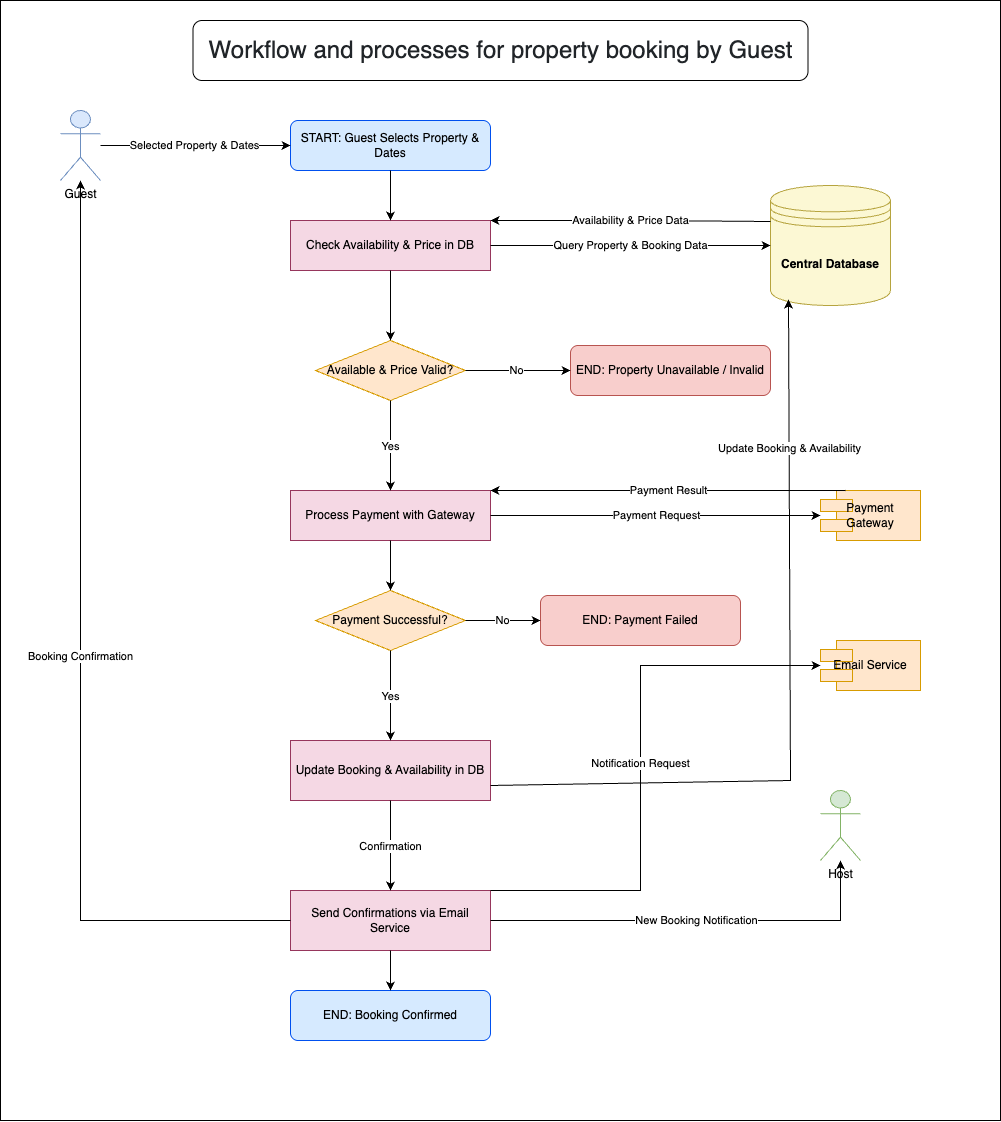

The diagram above was exported from draw.io. Its source (the exported page's mxGraphModel, read from the mxfile embedded in the PNG):
<mxGraphModel dx="3553" dy="2540" grid="1" gridSize="10" guides="1" tooltips="1" connect="1" arrows="1" fold="1" page="1" pageScale="1" pageWidth="850" pageHeight="1100" math="0" shadow="0">
  <root>
    <mxCell id="0" />
    <mxCell id="1" parent="0" />
    <mxCell id="WTo0OVsxvsOQb2rUHV1f-77" value="" style="rounded=0;whiteSpace=wrap;html=1;" vertex="1" parent="1">
      <mxGeometry x="-40" y="-40" width="1000" height="1120" as="geometry" />
    </mxCell>
    <mxCell id="WTo0OVsxvsOQb2rUHV1f-43" value="Guest" style="shape=umlActor;verticalLabelPosition=bottom;verticalAlign=top;html=1;fontSize=12;fillColor=#dae8fc;strokeColor=#6c8ebf;" vertex="1" parent="1">
      <mxGeometry x="20" y="70" width="40" height="70" as="geometry" />
    </mxCell>
    <mxCell id="WTo0OVsxvsOQb2rUHV1f-44" value="Host" style="shape=umlActor;verticalLabelPosition=bottom;verticalAlign=top;html=1;fontSize=12;fillColor=#d5e8d4;strokeColor=#82b366;" vertex="1" parent="1">
      <mxGeometry x="780" y="750" width="40" height="70" as="geometry" />
    </mxCell>
    <mxCell id="WTo0OVsxvsOQb2rUHV1f-45" value="Payment Gateway" style="shape=component;whiteSpace=wrap;html=1;fontSize=12;fillColor=#ffe6cc;strokeColor=#d79b00;" vertex="1" parent="1">
      <mxGeometry x="780" y="450" width="100" height="50" as="geometry" />
    </mxCell>
    <mxCell id="WTo0OVsxvsOQb2rUHV1f-46" value="Email Service" style="shape=component;whiteSpace=wrap;html=1;fontSize=12;fillColor=#ffe6cc;strokeColor=#d79b00;" vertex="1" parent="1">
      <mxGeometry x="780" y="600" width="100" height="50" as="geometry" />
    </mxCell>
    <mxCell id="WTo0OVsxvsOQb2rUHV1f-47" value="Central Database" style="shape=datastore;html=1;whiteSpace=wrap;fontSize=12;fillColor=#fcf8d4;strokeColor=#b6a43f;fontStyle=1;" vertex="1" parent="1">
      <mxGeometry x="730" y="145" width="120" height="120" as="geometry" />
    </mxCell>
    <mxCell id="WTo0OVsxvsOQb2rUHV1f-48" value="START: Guest Selects Property &amp; Dates" style="rounded=1;whiteSpace=wrap;html=1;fontSize=12;fillColor=#d6eaff;strokeColor=#0050ef;fontColor=#000000;" vertex="1" parent="1">
      <mxGeometry x="250" y="80" width="200" height="50" as="geometry" />
    </mxCell>
    <mxCell id="WTo0OVsxvsOQb2rUHV1f-49" value="Check Availability &amp; Price in DB" style="rounded=0;whiteSpace=wrap;html=1;fontSize=12;fillColor=#f5d8e4;strokeColor=#96365c;" vertex="1" parent="1">
      <mxGeometry x="250" y="180" width="200" height="50" as="geometry" />
    </mxCell>
    <mxCell id="WTo0OVsxvsOQb2rUHV1f-50" value="Available &amp; Price Valid?" style="rhombus;whiteSpace=wrap;html=1;fontSize=12;fillColor=#ffe6cc;strokeColor=#d79b00;" vertex="1" parent="1">
      <mxGeometry x="275" y="300" width="150" height="60" as="geometry" />
    </mxCell>
    <mxCell id="WTo0OVsxvsOQb2rUHV1f-51" value="Process Payment with Gateway" style="rounded=0;whiteSpace=wrap;html=1;fontSize=12;fillColor=#f5d8e4;strokeColor=#96365c;" vertex="1" parent="1">
      <mxGeometry x="250" y="450" width="200" height="50" as="geometry" />
    </mxCell>
    <mxCell id="WTo0OVsxvsOQb2rUHV1f-52" value="Payment Successful?" style="rhombus;whiteSpace=wrap;html=1;fontSize=12;fillColor=#ffe6cc;strokeColor=#d79b00;" vertex="1" parent="1">
      <mxGeometry x="275" y="550" width="150" height="60" as="geometry" />
    </mxCell>
    <mxCell id="WTo0OVsxvsOQb2rUHV1f-53" value="Update Booking &amp; Availability in DB" style="rounded=0;whiteSpace=wrap;html=1;fontSize=12;fillColor=#f5d8e4;strokeColor=#96365c;" vertex="1" parent="1">
      <mxGeometry x="250" y="700" width="200" height="60" as="geometry" />
    </mxCell>
    <mxCell id="WTo0OVsxvsOQb2rUHV1f-54" value="Send Confirmations via Email Service" style="rounded=0;whiteSpace=wrap;html=1;fontSize=12;fillColor=#f5d8e4;strokeColor=#96365c;" vertex="1" parent="1">
      <mxGeometry x="250" y="850" width="200" height="60" as="geometry" />
    </mxCell>
    <mxCell id="WTo0OVsxvsOQb2rUHV1f-55" value="END: Booking Confirmed" style="rounded=1;whiteSpace=wrap;html=1;fontSize=12;fillColor=#d6eaff;strokeColor=#0050ef;fontColor=#000000;" vertex="1" parent="1">
      <mxGeometry x="250" y="950" width="200" height="50" as="geometry" />
    </mxCell>
    <mxCell id="WTo0OVsxvsOQb2rUHV1f-56" value="END: Property Unavailable / Invalid" style="rounded=1;whiteSpace=wrap;html=1;fontSize=12;fillColor=#f8cecc;strokeColor=#b85450;fontColor=#000000;" vertex="1" parent="1">
      <mxGeometry x="530" y="305" width="200" height="50" as="geometry" />
    </mxCell>
    <mxCell id="WTo0OVsxvsOQb2rUHV1f-57" value="END: Payment Failed" style="rounded=1;whiteSpace=wrap;html=1;fontSize=12;fillColor=#f8cecc;strokeColor=#b85450;fontColor=#000000;" vertex="1" parent="1">
      <mxGeometry x="500" y="555" width="200" height="50" as="geometry" />
    </mxCell>
    <mxCell id="WTo0OVsxvsOQb2rUHV1f-58" value="Selected Property &amp; Dates" style="endArrow=classic;html=1;rounded=0;" edge="1" parent="1" source="WTo0OVsxvsOQb2rUHV1f-43" target="WTo0OVsxvsOQb2rUHV1f-48">
      <mxGeometry width="50" height="50" relative="1" as="geometry">
        <mxPoint x="30" y="115" as="sourcePoint" />
        <mxPoint x="250" y="105" as="targetPoint" />
        <Array as="points" />
      </mxGeometry>
    </mxCell>
    <mxCell id="WTo0OVsxvsOQb2rUHV1f-59" value="" style="endArrow=classic;html=1;rounded=0;" edge="1" parent="1" source="WTo0OVsxvsOQb2rUHV1f-48" target="WTo0OVsxvsOQb2rUHV1f-49">
      <mxGeometry width="50" height="50" relative="1" as="geometry">
        <mxPoint x="350" y="130" as="sourcePoint" />
        <mxPoint x="350" y="180" as="targetPoint" />
      </mxGeometry>
    </mxCell>
    <mxCell id="WTo0OVsxvsOQb2rUHV1f-60" value="Query Property &amp; Booking Data" style="endArrow=classic;html=1;rounded=0;" edge="1" parent="1" source="WTo0OVsxvsOQb2rUHV1f-49" target="WTo0OVsxvsOQb2rUHV1f-47">
      <mxGeometry width="50" height="50" relative="1" as="geometry">
        <mxPoint x="450" y="205" as="sourcePoint" />
        <mxPoint x="470" y="280" as="targetPoint" />
      </mxGeometry>
    </mxCell>
    <mxCell id="WTo0OVsxvsOQb2rUHV1f-61" value="Availability &amp; Price Data" style="endArrow=classic;html=1;rounded=0;entryX=1;entryY=0;entryDx=0;entryDy=0;exitX=0;exitY=0.3;exitDx=0;exitDy=0;" edge="1" parent="1" source="WTo0OVsxvsOQb2rUHV1f-47" target="WTo0OVsxvsOQb2rUHV1f-49">
      <mxGeometry width="50" height="50" relative="1" as="geometry">
        <mxPoint x="470" y="280" as="sourcePoint" />
        <mxPoint x="450" y="205" as="targetPoint" />
        <Array as="points">
          <mxPoint x="600" y="180" />
        </Array>
      </mxGeometry>
    </mxCell>
    <mxCell id="WTo0OVsxvsOQb2rUHV1f-62" value="" style="endArrow=classic;html=1;rounded=0;" edge="1" parent="1" source="WTo0OVsxvsOQb2rUHV1f-49" target="WTo0OVsxvsOQb2rUHV1f-50">
      <mxGeometry width="50" height="50" relative="1" as="geometry">
        <mxPoint x="350" y="230" as="sourcePoint" />
        <mxPoint x="350" y="300" as="targetPoint" />
      </mxGeometry>
    </mxCell>
    <mxCell id="WTo0OVsxvsOQb2rUHV1f-63" value="No" style="endArrow=classic;html=1;rounded=0;" edge="1" parent="1" source="WTo0OVsxvsOQb2rUHV1f-50" target="WTo0OVsxvsOQb2rUHV1f-56">
      <mxGeometry width="50" height="50" relative="1" as="geometry">
        <mxPoint x="425" y="330" as="sourcePoint" />
        <mxPoint x="500" y="330" as="targetPoint" />
      </mxGeometry>
    </mxCell>
    <mxCell id="WTo0OVsxvsOQb2rUHV1f-64" value="Yes" style="endArrow=classic;html=1;rounded=0;" edge="1" parent="1" source="WTo0OVsxvsOQb2rUHV1f-50" target="WTo0OVsxvsOQb2rUHV1f-51">
      <mxGeometry width="50" height="50" relative="1" as="geometry">
        <mxPoint x="350" y="360" as="sourcePoint" />
        <mxPoint x="350" y="450" as="targetPoint" />
      </mxGeometry>
    </mxCell>
    <mxCell id="WTo0OVsxvsOQb2rUHV1f-65" value="Payment Request" style="endArrow=classic;html=1;rounded=0;" edge="1" parent="1" source="WTo0OVsxvsOQb2rUHV1f-51" target="WTo0OVsxvsOQb2rUHV1f-45">
      <mxGeometry width="50" height="50" relative="1" as="geometry">
        <mxPoint x="450" y="475" as="sourcePoint" />
        <mxPoint x="780" y="475" as="targetPoint" />
      </mxGeometry>
    </mxCell>
    <mxCell id="WTo0OVsxvsOQb2rUHV1f-66" value="Payment Result" style="endArrow=classic;html=1;rounded=0;exitX=0.25;exitY=0;exitDx=0;exitDy=0;entryX=1;entryY=0;entryDx=0;entryDy=0;" edge="1" parent="1" source="WTo0OVsxvsOQb2rUHV1f-45" target="WTo0OVsxvsOQb2rUHV1f-51">
      <mxGeometry width="50" height="50" relative="1" as="geometry">
        <mxPoint x="780" y="475" as="sourcePoint" />
        <mxPoint x="450" y="462" as="targetPoint" />
        <Array as="points" />
      </mxGeometry>
    </mxCell>
    <mxCell id="WTo0OVsxvsOQb2rUHV1f-67" value="" style="endArrow=classic;html=1;rounded=0;" edge="1" parent="1" source="WTo0OVsxvsOQb2rUHV1f-51" target="WTo0OVsxvsOQb2rUHV1f-52">
      <mxGeometry width="50" height="50" relative="1" as="geometry">
        <mxPoint x="350" y="500" as="sourcePoint" />
        <mxPoint x="350" y="550" as="targetPoint" />
      </mxGeometry>
    </mxCell>
    <mxCell id="WTo0OVsxvsOQb2rUHV1f-68" value="No" style="endArrow=classic;html=1;rounded=0;" edge="1" parent="1" source="WTo0OVsxvsOQb2rUHV1f-52" target="WTo0OVsxvsOQb2rUHV1f-57">
      <mxGeometry width="50" height="50" relative="1" as="geometry">
        <mxPoint x="425" y="580" as="sourcePoint" />
        <mxPoint x="500" y="580" as="targetPoint" />
      </mxGeometry>
    </mxCell>
    <mxCell id="WTo0OVsxvsOQb2rUHV1f-69" value="Yes" style="endArrow=classic;html=1;rounded=0;" edge="1" parent="1" source="WTo0OVsxvsOQb2rUHV1f-52" target="WTo0OVsxvsOQb2rUHV1f-53">
      <mxGeometry width="50" height="50" relative="1" as="geometry">
        <mxPoint x="350" y="610" as="sourcePoint" />
        <mxPoint x="350" y="700" as="targetPoint" />
      </mxGeometry>
    </mxCell>
    <mxCell id="WTo0OVsxvsOQb2rUHV1f-70" value="Update Booking &amp; Availability" style="endArrow=classic;html=1;rounded=0;exitX=1;exitY=0.75;exitDx=0;exitDy=0;entryX=0.15;entryY=0.95;entryDx=0;entryDy=0;entryPerimeter=0;" edge="1" parent="1" source="WTo0OVsxvsOQb2rUHV1f-53" target="WTo0OVsxvsOQb2rUHV1f-47">
      <mxGeometry x="0.6203" width="50" height="50" relative="1" as="geometry">
        <mxPoint x="450" y="730" as="sourcePoint" />
        <mxPoint x="530" y="310" as="targetPoint" />
        <Array as="points">
          <mxPoint x="750" y="740" />
        </Array>
        <mxPoint y="-1" as="offset" />
      </mxGeometry>
    </mxCell>
    <mxCell id="WTo0OVsxvsOQb2rUHV1f-71" value="Confirmation" style="endArrow=classic;html=1;rounded=0;" edge="1" parent="1" source="WTo0OVsxvsOQb2rUHV1f-53" target="WTo0OVsxvsOQb2rUHV1f-54">
      <mxGeometry width="50" height="50" relative="1" as="geometry">
        <mxPoint x="350" y="760" as="sourcePoint" />
        <mxPoint x="350" y="850" as="targetPoint" />
      </mxGeometry>
    </mxCell>
    <mxCell id="WTo0OVsxvsOQb2rUHV1f-72" value="Notification Request" style="endArrow=classic;html=1;rounded=0;exitX=1;exitY=0;exitDx=0;exitDy=0;" edge="1" parent="1" source="WTo0OVsxvsOQb2rUHV1f-54" target="WTo0OVsxvsOQb2rUHV1f-46">
      <mxGeometry width="50" height="50" relative="1" as="geometry">
        <mxPoint x="450" y="880" as="sourcePoint" />
        <mxPoint x="780" y="80" as="targetPoint" />
        <Array as="points">
          <mxPoint x="600" y="850" />
          <mxPoint x="600" y="625" />
        </Array>
      </mxGeometry>
    </mxCell>
    <mxCell id="WTo0OVsxvsOQb2rUHV1f-73" value="Booking Confirmation" style="endArrow=classic;html=1;rounded=0;" edge="1" parent="1" source="WTo0OVsxvsOQb2rUHV1f-54" target="WTo0OVsxvsOQb2rUHV1f-43">
      <mxGeometry width="50" height="50" relative="1" as="geometry">
        <mxPoint x="250" y="880" as="sourcePoint" />
        <mxPoint x="50" y="115" as="targetPoint" />
        <Array as="points">
          <mxPoint x="40" y="880" />
          <mxPoint x="40" y="260" />
        </Array>
      </mxGeometry>
    </mxCell>
    <mxCell id="WTo0OVsxvsOQb2rUHV1f-74" value="New Booking Notification" style="endArrow=classic;html=1;rounded=0;" edge="1" parent="1" source="WTo0OVsxvsOQb2rUHV1f-54" target="WTo0OVsxvsOQb2rUHV1f-44">
      <mxGeometry width="50" height="50" relative="1" as="geometry">
        <mxPoint x="450" y="880" as="sourcePoint" />
        <mxPoint x="780" y="785" as="targetPoint" />
        <Array as="points">
          <mxPoint x="600" y="880" />
          <mxPoint x="800" y="880" />
        </Array>
      </mxGeometry>
    </mxCell>
    <mxCell id="WTo0OVsxvsOQb2rUHV1f-75" value="" style="endArrow=classic;html=1;rounded=0;" edge="1" parent="1" source="WTo0OVsxvsOQb2rUHV1f-54" target="WTo0OVsxvsOQb2rUHV1f-55">
      <mxGeometry width="50" height="50" relative="1" as="geometry">
        <mxPoint x="350" y="910" as="sourcePoint" />
        <mxPoint x="350" y="950" as="targetPoint" />
      </mxGeometry>
    </mxCell>
    <mxCell id="WTo0OVsxvsOQb2rUHV1f-76" value="&lt;span style=&quot;color: rgb(33, 37, 41); font-family: Poppins, sans-serif; text-align: start; background-color: rgb(255, 255, 255);&quot;&gt;&lt;font style=&quot;font-size: 24px;&quot;&gt;Workflow and processes for property booking by Guest&lt;/font&gt;&lt;/span&gt;" style="rounded=1;whiteSpace=wrap;html=1;" vertex="1" parent="1">
      <mxGeometry x="152.5" y="-20" width="615" height="60" as="geometry" />
    </mxCell>
  </root>
</mxGraphModel>